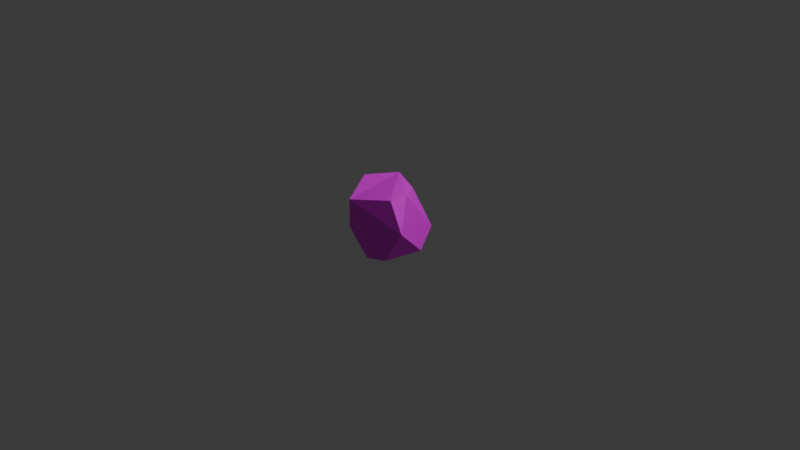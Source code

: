 # Source: drop1.blend  (saved by Blender 4.2.66; exported with 4.5.12 LTS)
import bpy
from mathutils import Matrix  # noqa: F401  (used for matrix-valued properties, if any)

bpy.ops.wm.read_factory_settings(use_empty=True)
scene = bpy.context.scene
scene.name = 'Scene'

# ---- collections
col_collection = bpy.data.collections.new('Collection'); scene.collection.children.link(col_collection)

# ---- images (referenced by path relative to the original .blend; pixels are not part of the script)
import os
ASSET_DIR = os.environ.get("B2B_ASSET_DIR", "")  # directory of the original .blend (textures are referenced by path, not embedded)
HERE = os.path.dirname(os.path.abspath(__file__))  # packed textures are extracted next to this script under _unpacked/

def load_image(name, relpath, width, height, colorspace="sRGB"):
    """Load a texture the original file referenced (path relative to the .blend, or extracted next to this script)."""
    p = next((c for c in (os.path.join(HERE, relpath), os.path.join(ASSET_DIR, relpath)) if relpath and os.path.exists(c)), "")
    if p:
        img = bpy.data.images.load(p, check_existing=True)
        img.name = name
    else:  # same state as the original file: an image datablock whose file is absent (Cycles renders it pink)
        img = bpy.data.images.new(name, width, height)
        img.source = "FILE"
        img.filepath = "//" + (relpath or name)
    img.colorspace_settings.name = colorspace
    return img
img_world_png = load_image('world.png', 'world.png', 1024, 1024, 'sRGB')

# ---- materials (node trees are filled in below, after node groups)
mat_material = bpy.data.materials.new('Material')
mat_material.alpha_threshold = 0.0
mat_material.use_transparent_shadow = False
mat_material.roughness = 0.5
mat_material.line_color = (0.0, 0.0, 0.0, 1.0)

# ---- material node trees
mat_material.use_nodes = True; mat_material.node_tree.nodes.clear()
_N = mat_material.node_tree.nodes; _L = mat_material.node_tree.links
n0 = _N.new('ShaderNodeOutputMaterial'); n0.name = 'Material Output'; n0.location = (300, 300)
n1 = _N.new('ShaderNodeBsdfPrincipled'); n1.name = 'Principled BSDF'; n1.location = (10, 300)
n1.inputs[3].default_value = 1.45
n2 = _N.new('ShaderNodeTexImage'); n2.name = 'Image Texture'; n2.location = (-419, -1)
n2.image = img_world_png
_L.new(n1.outputs[0], n0.inputs[0])
_L.new(n2.outputs[0], n1.inputs[0])
n0.is_active_output = True

# ---- world
world_world = bpy.data.worlds.new('World'); scene.world = world_world
world_world.use_nodes = True; world_world.node_tree.nodes.clear()
_N = world_world.node_tree.nodes; _L = world_world.node_tree.links
n0 = _N.new('ShaderNodeOutputWorld'); n0.name = 'World Output'; n0.location = (300, 300)
n1 = _N.new('ShaderNodeBackground'); n1.name = 'Background'; n1.location = (10, 300)
n1.inputs[0].default_value = (0.05088, 0.05088, 0.05088, 1.0)
_L.new(n1.outputs[0], n0.inputs[0])
n0.is_active_output = True
world_world.color = (0.05088, 0.05088, 0.05088)
world_world.sun_shadow_jitter_overblur = 0.0

# ---- cameras
cam_camera = bpy.data.cameras.new('Camera')
cam_camera.clip_end = 100.0
cam_camera.ortho_scale = 7.314

# ---- lights
light_light = bpy.data.lights.new('Light', 'POINT')
light_light.energy = 1000.0
light_light.shadow_soft_size = 0.1

# ---- meshes
me_cube = bpy.data.meshes.new('Cube')
me_cube.from_pydata([(0.07265, 0.1226, 0.3259), (0.2034, 0.2616, -0.09257), (0.198, -0.3014, 0.3647), (0.1602, -0.3474, -0.2998), (-0.2566, -0.4364, 0.2691), (-0.2184, -0.251, -0.4393), (-0.2555, 0.4123, -0.2575), (-0.3959, -0.3253, -0.1157), (0.3517, -0.2996, 0.04804), (0.204, -0.09611, 0.3686), (-0.4507, -0.06188, 0.3651), (-0.2, 0.1907, 0.3952), (0.2831, 0.03335, -0.2667), (-0.38, 0.3957, 0.04487)], [], [(12, 3, 5), (9, 2, 8), (12, 5, 6), (4, 2, 11, 10), (1, 12, 6), (5, 7, 6), (3, 8, 5), (0, 11, 9), (4, 7, 8, 2), (1, 6, 13, 0), (7, 10, 13), (13, 11, 0), (8, 3, 12, 9), (9, 12, 1, 0), (7, 13, 6), (7, 4, 10), (8, 7, 5), (9, 11, 2), (11, 13, 10)])
_uv = me_cube.uv_layers.new(name='UVMap')
_uv.uv.foreach_set('vector', [0.01852, 0.005323, 0.009777, 0.00147, 0.004169, 0.01247, 0.01983, 0.02384, 0.008367, 0.02282, 0.008746, 0.01269, 0.01852, 0.005323, 0.004169, 0.01247, 0.01947, 0.01559, 0.002435, 0.02955, 0.008367, 0.02282, 0.02452, 0.02872, 0.01129, 0.03056, 0.0288, 0.007108, 0.01852, 0.005323, 0.01947, 0.01559, 0.004169, 0.01247, 0.00332, 0.02106, 0.01947, 0.01559, 0.009777, 0.00147, 0.008746, 0.01269, 0.004169, 0.01247, 0.03113, 0.02647, 0.02452, 0.02872, 0.01983, 0.02384, 0.002435, 0.02955, 0.00332, 0.02106, 0.008746, 0.01269, 0.008367, 0.02282, 0.0288, 0.007108, 0.01947, 0.01559, 0.02007, 0.02607, 0.03113, 0.02647, 0.00332, 0.02106, 0.01129, 0.03056, 0.02007, 0.02607, 0.02007, 0.02607, 0.02452, 0.02872, 0.03113, 0.02647, 0.008746, 0.01269, 0.009777, 0.00147, 0.01852, 0.005323, 0.01983, 0.02384, 0.01983, 0.02384, 0.01852, 0.005323, 0.0288, 0.007108, 0.03113, 0.02647, 0.00332, 0.02106, 0.02007, 0.02607, 0.01947, 0.01559, 0.00332, 0.02106, 0.002435, 0.02955, 0.01129, 0.03056, 0.008746, 0.01269, 0.00332, 0.02106, 0.004169, 0.01247, 0.01983, 0.02384, 0.02452, 0.02872, 0.008367, 0.02282, 0.02452, 0.02872, 0.02007, 0.02607, 0.01129, 0.03056])
me_cube.materials.append(mat_material)
me_cube.use_mirror_vertex_groups = False
me_cube.update()

# ---- objects
ob_cube = bpy.data.objects.new('Cube', me_cube)
ob_light = bpy.data.objects.new('Light', light_light)
ob_camera = bpy.data.objects.new('Camera', cam_camera)

# ---- transforms, parenting, visibility, modifiers, constraints
ob_cube.location = (0.0, 0.0, 0.0)
ob_cube.lock_rotations_4d = False
ob_cube.empty_display_type = 'ARROWS'
ob_cube.lineart.crease_threshold = 0.0
ob_light.location = (4.076, 1.005, 5.904)
ob_light.rotation_euler = (0.6503, 0.05522, 1.866)
ob_light.lock_rotations_4d = False
ob_light.empty_display_type = 'ARROWS'
ob_light.color = (0.0, 0.0, 0.0, 0.0)
ob_light.lineart.crease_threshold = 0.0
ob_camera.location = (7.359, -6.926, 4.958)
ob_camera.rotation_euler = (1.109, 0.0, 0.8149)
ob_camera.lock_rotations_4d = False
ob_camera.empty_display_type = 'ARROWS'
ob_camera.color = (0.0, 0.0, 0.0, 0.0)
ob_camera.display_type = 'WIRE'
ob_camera.lineart.crease_threshold = 0.0

# ---- collection membership
col_collection.objects.link(ob_cube)
col_collection.objects.link(ob_light)
col_collection.objects.link(ob_camera)

# ---- scene / render settings (as saved in the file)
scene.camera = ob_camera
scene.frame_start = 1; scene.frame_end = 250; scene.frame_set(1)
scene.render.engine = 'BLENDER_EEVEE_NEXT'
bpy.context.view_layer.update()
